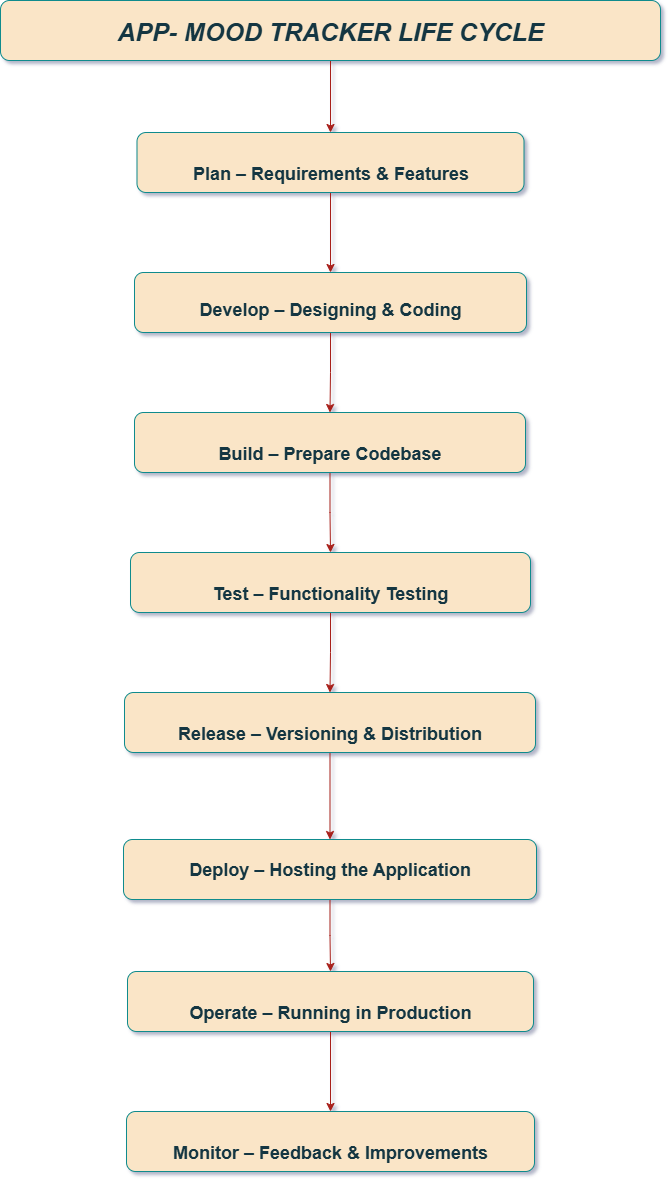

The diagram above was exported from draw.io. Its source (the exported page's mxGraphModel, read from the mxfile embedded in the PNG):
<mxGraphModel dx="3203" dy="1490" grid="0" gridSize="10" guides="1" tooltips="1" connect="1" arrows="1" fold="1" page="1" pageScale="1" pageWidth="1169" pageHeight="827" math="0" shadow="1">
  <root>
    <mxCell id="0" />
    <mxCell id="1" parent="0" />
    <mxCell id="vb5tehM6yQXF-2qaVMiq-3" value="" style="edgeStyle=orthogonalEdgeStyle;rounded=0;orthogonalLoop=1;jettySize=auto;html=1;labelBackgroundColor=none;strokeColor=#A8201A;fontColor=default;" edge="1" parent="1" source="vb5tehM6yQXF-2qaVMiq-1" target="vb5tehM6yQXF-2qaVMiq-2">
      <mxGeometry relative="1" as="geometry" />
    </mxCell>
    <mxCell id="vb5tehM6yQXF-2qaVMiq-1" value="&lt;font style=&quot;font-size: 25px;&quot;&gt;&lt;b&gt;&lt;i&gt;APP- MOOD TRACKER LIFE CYCLE&lt;/i&gt;&lt;/b&gt;&lt;/font&gt;" style="rounded=1;whiteSpace=wrap;html=1;labelBackgroundColor=none;fillColor=#FAE5C7;strokeColor=#0F8B8D;fontColor=#143642;" vertex="1" parent="1">
      <mxGeometry x="251" y="60" width="660" height="60" as="geometry" />
    </mxCell>
    <mxCell id="vb5tehM6yQXF-2qaVMiq-7" value="" style="edgeStyle=orthogonalEdgeStyle;rounded=0;orthogonalLoop=1;jettySize=auto;html=1;labelBackgroundColor=none;strokeColor=#A8201A;fontColor=default;" edge="1" parent="1" source="vb5tehM6yQXF-2qaVMiq-2" target="vb5tehM6yQXF-2qaVMiq-6">
      <mxGeometry relative="1" as="geometry" />
    </mxCell>
    <mxCell id="vb5tehM6yQXF-2qaVMiq-2" value="&lt;font style=&quot;font-size: 18px;&quot;&gt;&lt;br&gt; &lt;strong style=&quot;&quot; data-end=&quot;391&quot; data-start=&quot;357&quot;&gt;Plan – Requirements &amp;amp; Features&lt;/strong&gt;&lt;br&gt;&lt;/font&gt;" style="whiteSpace=wrap;html=1;rounded=1;labelBackgroundColor=none;fillColor=#FAE5C7;strokeColor=#0F8B8D;fontColor=#143642;" vertex="1" parent="1">
      <mxGeometry x="387.5" y="192" width="387" height="60" as="geometry" />
    </mxCell>
    <mxCell id="vb5tehM6yQXF-2qaVMiq-11" value="" style="edgeStyle=orthogonalEdgeStyle;rounded=0;orthogonalLoop=1;jettySize=auto;html=1;labelBackgroundColor=none;strokeColor=#A8201A;fontColor=default;" edge="1" parent="1" source="vb5tehM6yQXF-2qaVMiq-6" target="vb5tehM6yQXF-2qaVMiq-10">
      <mxGeometry relative="1" as="geometry" />
    </mxCell>
    <mxCell id="vb5tehM6yQXF-2qaVMiq-6" value="&lt;br&gt; &lt;font style=&quot;font-size: 18px;&quot;&gt;&lt;strong style=&quot;&quot; data-end=&quot;730&quot; data-start=&quot;698&quot;&gt;Develop – Designing &amp;amp; Coding&lt;/strong&gt;&lt;br&gt;&lt;/font&gt;" style="whiteSpace=wrap;html=1;rounded=1;labelBackgroundColor=none;fillColor=#FAE5C7;strokeColor=#0F8B8D;fontColor=#143642;" vertex="1" parent="1">
      <mxGeometry x="385" y="332" width="392" height="60" as="geometry" />
    </mxCell>
    <mxCell id="vb5tehM6yQXF-2qaVMiq-13" value="" style="edgeStyle=orthogonalEdgeStyle;rounded=0;orthogonalLoop=1;jettySize=auto;html=1;labelBackgroundColor=none;strokeColor=#A8201A;fontColor=default;" edge="1" parent="1" source="vb5tehM6yQXF-2qaVMiq-10" target="vb5tehM6yQXF-2qaVMiq-12">
      <mxGeometry relative="1" as="geometry" />
    </mxCell>
    <mxCell id="vb5tehM6yQXF-2qaVMiq-10" value="&lt;font style=&quot;font-size: 18px;&quot;&gt;&lt;br&gt; &lt;strong style=&quot;&quot; data-end=&quot;1150&quot; data-start=&quot;1122&quot;&gt;Build – Prepare Codebase&lt;/strong&gt;&lt;br&gt;&lt;/font&gt;" style="whiteSpace=wrap;html=1;rounded=1;labelBackgroundColor=none;fillColor=#FAE5C7;strokeColor=#0F8B8D;fontColor=#143642;" vertex="1" parent="1">
      <mxGeometry x="385" y="472" width="391" height="60" as="geometry" />
    </mxCell>
    <mxCell id="vb5tehM6yQXF-2qaVMiq-15" value="" style="edgeStyle=orthogonalEdgeStyle;rounded=0;orthogonalLoop=1;jettySize=auto;html=1;labelBackgroundColor=none;strokeColor=#A8201A;fontColor=default;" edge="1" parent="1" source="vb5tehM6yQXF-2qaVMiq-12" target="vb5tehM6yQXF-2qaVMiq-14">
      <mxGeometry relative="1" as="geometry" />
    </mxCell>
    <mxCell id="vb5tehM6yQXF-2qaVMiq-12" value="&lt;font style=&quot;font-size: 18px;&quot;&gt;&lt;b&gt;&lt;br&gt;Test – Functionality Testing&lt;/b&gt;&lt;br&gt;&lt;/font&gt;" style="whiteSpace=wrap;html=1;rounded=1;labelBackgroundColor=none;fillColor=#FAE5C7;strokeColor=#0F8B8D;fontColor=#143642;" vertex="1" parent="1">
      <mxGeometry x="381" y="612" width="400" height="60" as="geometry" />
    </mxCell>
    <mxCell id="vb5tehM6yQXF-2qaVMiq-19" value="" style="edgeStyle=orthogonalEdgeStyle;rounded=0;orthogonalLoop=1;jettySize=auto;html=1;labelBackgroundColor=none;strokeColor=#A8201A;fontColor=default;" edge="1" parent="1" source="vb5tehM6yQXF-2qaVMiq-14" target="vb5tehM6yQXF-2qaVMiq-18">
      <mxGeometry relative="1" as="geometry" />
    </mxCell>
    <mxCell id="vb5tehM6yQXF-2qaVMiq-14" value="&lt;font style=&quot;font-size: 18px;&quot;&gt;&lt;br&gt; &lt;strong style=&quot;&quot; data-end=&quot;1734&quot; data-start=&quot;1695&quot;&gt;Release – Versioning &amp;amp; Distribution&lt;/strong&gt;&lt;br&gt;&lt;/font&gt;" style="whiteSpace=wrap;html=1;rounded=1;labelBackgroundColor=none;fillColor=#FAE5C7;strokeColor=#0F8B8D;fontColor=#143642;" vertex="1" parent="1">
      <mxGeometry x="375" y="752" width="411" height="60" as="geometry" />
    </mxCell>
    <mxCell id="vb5tehM6yQXF-2qaVMiq-21" value="" style="edgeStyle=orthogonalEdgeStyle;rounded=0;orthogonalLoop=1;jettySize=auto;html=1;labelBackgroundColor=none;strokeColor=#A8201A;fontColor=default;" edge="1" parent="1" source="vb5tehM6yQXF-2qaVMiq-18" target="vb5tehM6yQXF-2qaVMiq-20">
      <mxGeometry relative="1" as="geometry" />
    </mxCell>
    <mxCell id="vb5tehM6yQXF-2qaVMiq-18" value="&lt;div&gt;&lt;h3 data-end=&quot;1892&quot; data-start=&quot;1849&quot;&gt;&lt;span style=&quot;&quot; data-end=&quot;1892&quot; data-start=&quot;1856&quot;&gt;&lt;font style=&quot;font-size: 18px;&quot;&gt;Deploy – Hosting the Application&lt;/font&gt;&lt;/span&gt;&lt;/h3&gt;&lt;/div&gt;" style="whiteSpace=wrap;html=1;rounded=1;labelBackgroundColor=none;fillColor=#FAE5C7;strokeColor=#0F8B8D;fontColor=#143642;" vertex="1" parent="1">
      <mxGeometry x="374" y="899" width="413" height="60" as="geometry" />
    </mxCell>
    <mxCell id="vb5tehM6yQXF-2qaVMiq-23" value="" style="edgeStyle=orthogonalEdgeStyle;rounded=0;orthogonalLoop=1;jettySize=auto;html=1;labelBackgroundColor=none;strokeColor=#A8201A;fontColor=default;" edge="1" parent="1" source="vb5tehM6yQXF-2qaVMiq-20" target="vb5tehM6yQXF-2qaVMiq-22">
      <mxGeometry relative="1" as="geometry" />
    </mxCell>
    <mxCell id="vb5tehM6yQXF-2qaVMiq-20" value="&lt;b&gt;&lt;font style=&quot;font-size: 18px;&quot;&gt;&lt;br&gt;Operate – Running in Production&lt;br&gt;&lt;/font&gt;&lt;/b&gt;" style="whiteSpace=wrap;html=1;rounded=1;labelBackgroundColor=none;fillColor=#FAE5C7;strokeColor=#0F8B8D;fontColor=#143642;" vertex="1" parent="1">
      <mxGeometry x="378" y="1031" width="406" height="60" as="geometry" />
    </mxCell>
    <mxCell id="vb5tehM6yQXF-2qaVMiq-22" value="&lt;font style=&quot;font-size: 18px;&quot;&gt;&lt;b&gt;&lt;br&gt;Monitor – Feedback &amp;amp; Improvements&lt;br&gt;&lt;/b&gt;&lt;/font&gt;" style="whiteSpace=wrap;html=1;rounded=1;labelBackgroundColor=none;fillColor=#FAE5C7;strokeColor=#0F8B8D;fontColor=#143642;" vertex="1" parent="1">
      <mxGeometry x="377" y="1171" width="408" height="60" as="geometry" />
    </mxCell>
  </root>
</mxGraphModel>